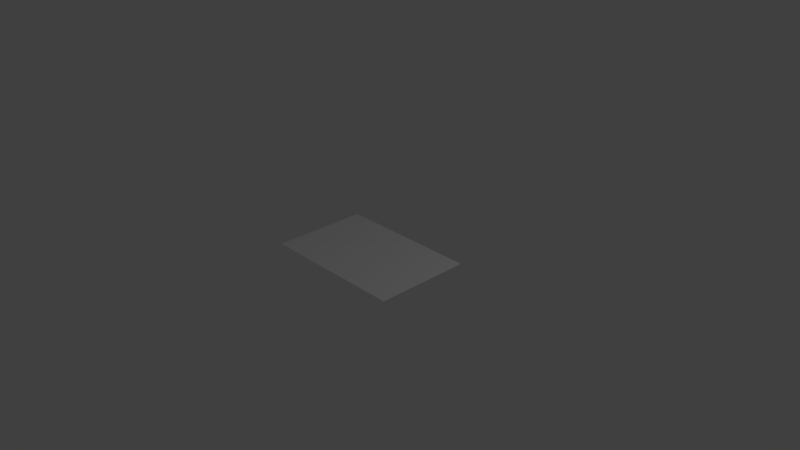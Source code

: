 # Source: frame.blend  (saved by Blender 2.78.0; exported with 4.5.12 LTS)
import bpy
from mathutils import Matrix  # noqa: F401  (used for matrix-valued properties, if any)

bpy.ops.wm.read_factory_settings(use_empty=True)
scene = bpy.context.scene
scene.name = 'Scene'

# ---- collections
col_collection_1 = bpy.data.collections.new('Collection 1'); scene.collection.children.link(col_collection_1)

# ---- materials (node trees are filled in below, after node groups)
mat_lief = bpy.data.materials.new('Lief')
mat_lief.alpha_threshold = 0.0
mat_lief.use_transparent_shadow = False
mat_lief.roughness = 0.5
mat_lief.specular_intensity = 1.0

# ---- material node trees

# ---- world
world_world = bpy.data.worlds.new('World'); scene.world = world_world
world_world.color = (0.05088, 0.05088, 0.05088)
world_world.use_sun_shadow = False
world_world.sun_shadow_jitter_overblur = 0.0
world_world.cycles.sampling_method = 'MANUAL'

# ---- cameras
cam_camera = bpy.data.cameras.new('Camera')
cam_camera.clip_end = 100.0
cam_camera.lens = 35.0
cam_camera.sensor_width = 32.0
cam_camera.sensor_height = 18.0
cam_camera.ortho_scale = 7.314
cam_camera.dof.focus_distance = 0.0
cam_camera.dof.aperture_fstop = 128.0

# ---- lights
light_lamp = bpy.data.lights.new('Lamp', 'POINT')
light_lamp.transmission_factor = 0.0
light_lamp.cutoff_distance = 30.0
light_lamp.energy = 100.0
light_lamp.shadow_buffer_clip_start = 1.001
light_lamp.shadow_soft_size = 0.1
light_lamp.shadow_maximum_resolution = 0.006
light_lamp.use_absolute_resolution = True

# ---- meshes
me_cube_001 = bpy.data.meshes.new('Cube.001')
me_cube_001.from_pydata([(-1.0, 1.0, -1.0), (-1.0, 1.0, 1.0), (1.0, 1.0, -1.0), (1.0, 1.0, 1.0), (-1.0, 0.294, 1.0), (-1.0, 0.294, -1.0), (1.0, 0.294, -1.0), (1.0, 0.294, 1.0)], [], [(0, 1, 3, 2), (5, 6, 7, 4), (1, 4, 7, 3), (0, 5, 4, 1), (3, 7, 6, 2), (2, 6, 5, 0)])
_uv = me_cube_001.uv_layers.new(name='UVMap')
_uv.uv.foreach_set('vector', [0.0, 1.0, 0.0, 0.0, 1.0, 0.0, 1.0, 1.0, 0.0004991, 0.9996, 0.9995, 0.9996, 0.9995, 0.0005866, 0.0004991, 0.0005866, 0.0, 0.0, 0.0004991, 0.0005866, 0.9995, 0.0005866, 1.0, 0.0, 0.0, 1.0, 0.0004991, 0.9996, 0.0004991, 0.0005866, 0.0, 0.0, 1.0, 0.0, 0.9995, 0.0005866, 0.9995, 0.9996, 1.0, 1.0, 1.0, 1.0, 0.9995, 0.9996, 0.0004991, 0.9996, 0.0, 1.0])
me_cube_001.materials.append(mat_lief)
me_cube_001.use_remesh_preserve_volume = False
me_cube_001.use_remesh_preserve_attributes = False
me_cube_001.use_mirror_vertex_groups = False
me_cube_001.update()

# ---- objects
ob_cube = bpy.data.objects.new('Cube', me_cube_001)
ob_lamp = bpy.data.objects.new('Lamp', light_lamp)
ob_camera = bpy.data.objects.new('Camera', cam_camera)

# ---- transforms, parenting, visibility, modifiers, constraints
ob_cube.location = (0.0, 0.0, 0.0)
ob_cube.rotation_euler = (1.571, -0.0, 0.0)
ob_cube.scale = (0.9953, 0.003111, 0.6576)
ob_cube.lineart.crease_threshold = 0.0
ob_lamp.location = (4.076, 1.005, 5.904)
ob_lamp.rotation_euler = (0.6503, 0.05522, 1.866)
ob_lamp.lock_rotations_4d = False
ob_lamp.empty_display_type = 'ARROWS'
ob_lamp.color = (0.0, 0.0, 0.0, 0.0)
ob_lamp.lineart.crease_threshold = 0.0
ob_camera.location = (7.481, -6.508, 5.344)
ob_camera.rotation_euler = (1.109, 0.0, 0.8149)
ob_camera.lock_rotations_4d = False
ob_camera.empty_display_type = 'ARROWS'
ob_camera.color = (0.0, 0.0, 0.0, 0.0)
ob_camera.display_type = 'WIRE'
ob_camera.lineart.crease_threshold = 0.0

# ---- collection membership
col_collection_1.objects.link(ob_cube)
col_collection_1.objects.link(ob_lamp)
col_collection_1.objects.link(ob_camera)

# ---- scene / render settings (as saved in the file)
scene.camera = ob_camera
scene.frame_start = 1; scene.frame_end = 250; scene.frame_set(1)
scene.render.engine = 'BLENDER_EEVEE_NEXT'
scene.render.resolution_percentage = 50
scene.render.dither_intensity = 0.0
scene.cycles.use_denoising = False
scene.cycles.samples = 128
scene.cycles.sampling_pattern = 'TABULATED_SOBOL'
scene.cycles.light_sampling_threshold = 0.0
scene.cycles.use_adaptive_sampling = False
scene.cycles.use_light_tree = False
scene.cycles.blur_glossy = 0.0
scene.cycles.sample_clamp_indirect = 0.0
scene.view_settings.view_transform = 'Standard'
bpy.context.view_layer.update()
